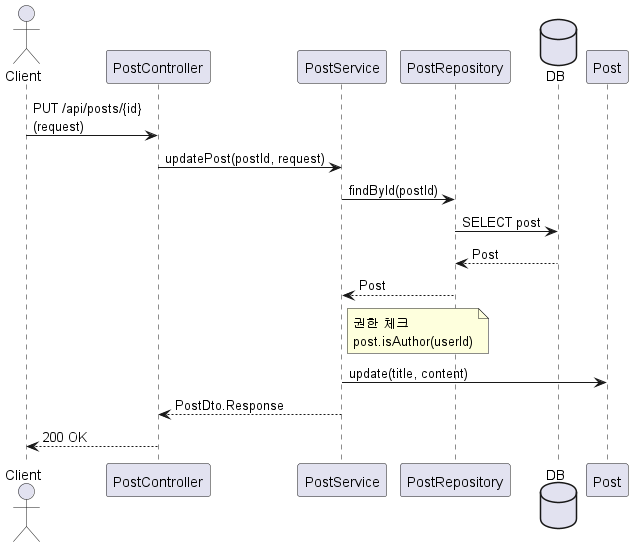

The diagram above was rendered by PlantUML. Its source (embedded in the PNG):
@startuml updatePost
actor Client 
participant PostController
participant PostService
participant PostRepository
database DB

Client -> PostController : PUT /api/posts/{id}\n(request)
PostController -> PostService : updatePost(postId, request)

PostService -> PostRepository : findById(postId)
PostRepository -> DB : SELECT post
DB --> PostRepository : Post
PostRepository --> PostService : Post

note right of PostService
권한 체크
post.isAuthor(userId)
end note

PostService -> Post : update(title, content)

PostService --> PostController : PostDto.Response
PostController --> Client : 200 OK
@enduml